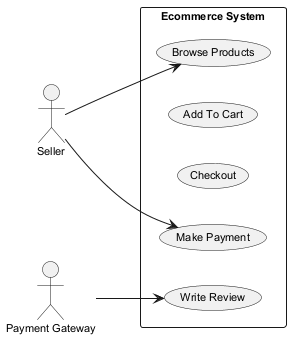

The diagram above was rendered by PlantUML. Its source (embedded in the PNG):
@startuml
skinparam monochrome true
skinparam defaultFontSize 11
left to right direction
actor "Seller" as Seller
actor "Payment Gateway" as PaymentGateway
rectangle "Ecommerce System" {
  usecase "Make Payment" as UC_MakePayment
  usecase "Add To Cart" as UC_AddToCart
  usecase "Checkout" as UC_Checkout
  usecase "Write Review" as UC_WriteReview
  usecase "Browse Products" as UC_BrowseProducts
}
Seller --> UC_BrowseProducts
Seller --> UC_MakePayment
PaymentGateway --> UC_WriteReview
@enduml